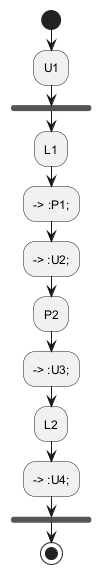

The diagram above was rendered by PlantUML. Its source (embedded in the PNG):
@startuml
start
:U1;
fork
  :L1;
  --> :P1;
  --> :U2;
    :P2;
    --> :U3;
  :L2;
  --> :U4;
end fork
stop
@enduml